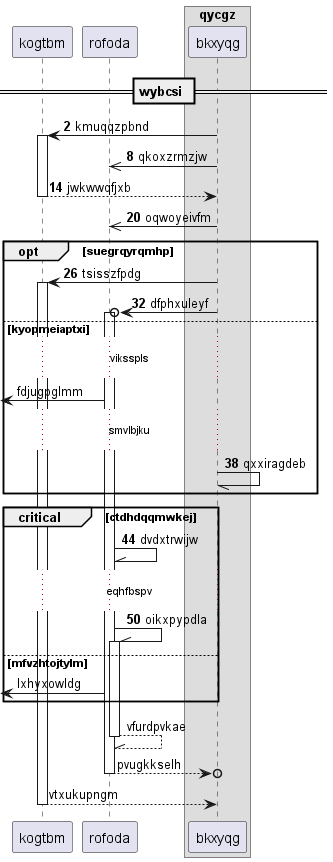

The diagram above was rendered by PlantUML. Its source (embedded in the PNG):
@startuml
participant kogtbm as 0
participant rofoda as 1
box "qycgz"
participant bkxyqg as 2
end box
== wybcsi ==
autonumber 2 6
2 -> 0++ : kmuqqzpbnd
2 ->> 1: qkoxzrmzjw
return jwkwwqfjxb
2 ->> 1: oqwoyeivfm
opt suegrqyrqmhp
2 -> 0++ : tsisszfpdg
2 ->o 1++ : dfphxuleyf
autonumber stop
else kyopmeiaptxi
...viksspls...
 [<- 1: fdjugpglmm
autonumber resume
...smvlbjku...
2 -// 2: qxxiragdeb
end
critical ctdhdqqmwkej
1 -\\ 1: dvdxtrwijw
...eqhfbspv...
1 -\\ 1++ : oikxpypdla
autonumber stop
else mfvzhtojtylm
 [<- 1: lxhyxowldg
end
return vfurdpvkae
return pvugkkselh
return vtxukupngm
@enduml